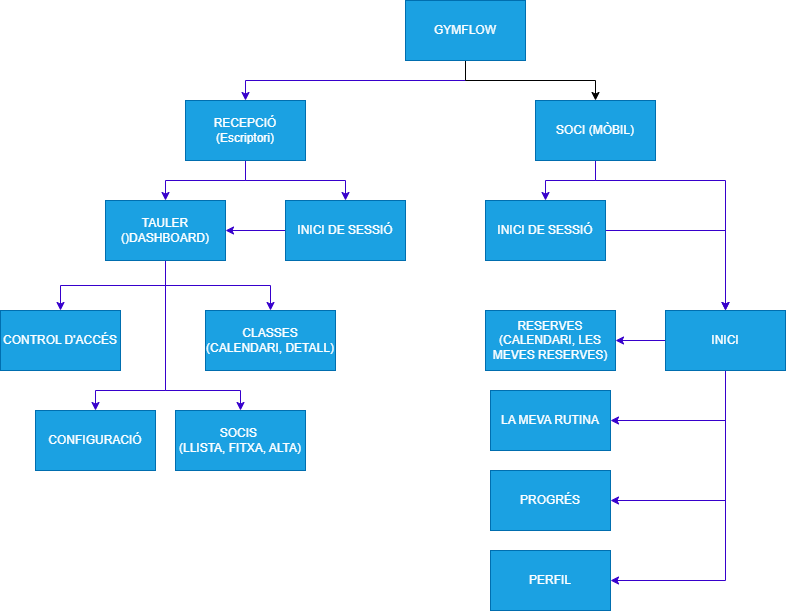

The diagram above was exported from draw.io. Its source (the exported page's mxGraphModel, read from the mxfile embedded in the PNG):
<mxGraphModel dx="1030" dy="608" grid="1" gridSize="10" guides="1" tooltips="1" connect="1" arrows="1" fold="1" page="1" pageScale="1" pageWidth="827" pageHeight="1169" math="0" shadow="0">
  <root>
    <mxCell id="0" />
    <mxCell id="1" parent="0" />
    <mxCell id="FtWL6WbxeVwZ-lbeslME-9" edge="1" parent="1" source="FtWL6WbxeVwZ-lbeslME-1" style="edgeStyle=orthogonalEdgeStyle;rounded=0;orthogonalLoop=1;jettySize=auto;html=1;exitX=0.5;exitY=1;exitDx=0;exitDy=0;entryX=0.5;entryY=0;entryDx=0;entryDy=0;defaultLabelBackgroundColor=page;labelPadding=0 4;fillColor=#6a00ff;strokeColor=light-dark(#3700CC,#CC00CC);" target="FtWL6WbxeVwZ-lbeslME-2">
      <mxGeometry relative="1" as="geometry" />
    </mxCell>
    <mxCell id="FtWL6WbxeVwZ-lbeslME-31" edge="1" parent="1" source="FtWL6WbxeVwZ-lbeslME-1" style="edgeStyle=orthogonalEdgeStyle;rounded=0;orthogonalLoop=1;jettySize=auto;html=1;exitX=0.5;exitY=1;exitDx=0;exitDy=0;defaultLabelBackgroundColor=page;labelPadding=0 4;strokeColor=light-dark(#000000,#CC00CC);" target="FtWL6WbxeVwZ-lbeslME-17">
      <mxGeometry relative="1" as="geometry" />
    </mxCell>
    <mxCell id="FtWL6WbxeVwZ-lbeslME-1" parent="1" style="rounded=0;whiteSpace=wrap;html=1;fillColor=light-dark(#1BA1E2,#99CCFF);fontColor=#ffffff;strokeColor=#006EAF;" value="GYMFLOW" vertex="1">
      <mxGeometry height="60" width="120" x="420" y="40" as="geometry" />
    </mxCell>
    <mxCell id="FtWL6WbxeVwZ-lbeslME-10" edge="1" parent="1" source="FtWL6WbxeVwZ-lbeslME-2" style="edgeStyle=orthogonalEdgeStyle;rounded=0;orthogonalLoop=1;jettySize=auto;html=1;exitX=0.5;exitY=1;exitDx=0;exitDy=0;entryX=0.5;entryY=0;entryDx=0;entryDy=0;defaultLabelBackgroundColor=page;labelPadding=0 4;fillColor=#6a00ff;strokeColor=light-dark(#3700CC,#CC00CC);" target="FtWL6WbxeVwZ-lbeslME-4">
      <mxGeometry relative="1" as="geometry" />
    </mxCell>
    <mxCell id="FtWL6WbxeVwZ-lbeslME-11" edge="1" parent="1" source="FtWL6WbxeVwZ-lbeslME-2" style="edgeStyle=orthogonalEdgeStyle;rounded=0;orthogonalLoop=1;jettySize=auto;html=1;exitX=0.5;exitY=1;exitDx=0;exitDy=0;defaultLabelBackgroundColor=page;labelPadding=0 4;fillColor=#6a00ff;strokeColor=light-dark(#3700CC,#CC00CC);" target="FtWL6WbxeVwZ-lbeslME-3">
      <mxGeometry relative="1" as="geometry" />
    </mxCell>
    <mxCell id="FtWL6WbxeVwZ-lbeslME-2" parent="1" style="rounded=0;whiteSpace=wrap;html=1;fillColor=light-dark(#1BA1E2,#99CCFF);fontColor=#ffffff;strokeColor=#006EAF;" value="RECEPCIÓ (Escriptori)" vertex="1">
      <mxGeometry height="60" width="120" x="200" y="140" as="geometry" />
    </mxCell>
    <mxCell id="FtWL6WbxeVwZ-lbeslME-16" edge="1" parent="1" source="FtWL6WbxeVwZ-lbeslME-3" style="edgeStyle=orthogonalEdgeStyle;rounded=0;orthogonalLoop=1;jettySize=auto;html=1;exitX=0;exitY=0.5;exitDx=0;exitDy=0;entryX=1;entryY=0.5;entryDx=0;entryDy=0;defaultLabelBackgroundColor=page;labelPadding=0 4;fillColor=#6a00ff;strokeColor=light-dark(#3700CC,#CC00CC);" target="FtWL6WbxeVwZ-lbeslME-4">
      <mxGeometry relative="1" as="geometry" />
    </mxCell>
    <mxCell id="FtWL6WbxeVwZ-lbeslME-3" parent="1" style="rounded=0;whiteSpace=wrap;html=1;fillColor=light-dark(#1BA1E2,#99CCFF);fontColor=#ffffff;strokeColor=#006EAF;" value="INICI DE SESSIÓ" vertex="1">
      <mxGeometry height="60" width="120" x="300" y="240" as="geometry" />
    </mxCell>
    <mxCell id="FtWL6WbxeVwZ-lbeslME-12" edge="1" parent="1" source="FtWL6WbxeVwZ-lbeslME-4" style="edgeStyle=orthogonalEdgeStyle;rounded=0;orthogonalLoop=1;jettySize=auto;html=1;exitX=0.5;exitY=1;exitDx=0;exitDy=0;entryX=0.5;entryY=0;entryDx=0;entryDy=0;defaultLabelBackgroundColor=page;labelPadding=0 4;fillColor=#6a00ff;strokeColor=light-dark(#3700CC,#CC00CC);" target="FtWL6WbxeVwZ-lbeslME-6">
      <mxGeometry relative="1" as="geometry" />
    </mxCell>
    <mxCell id="FtWL6WbxeVwZ-lbeslME-13" edge="1" parent="1" source="FtWL6WbxeVwZ-lbeslME-4" style="edgeStyle=orthogonalEdgeStyle;rounded=0;orthogonalLoop=1;jettySize=auto;html=1;exitX=0.5;exitY=1;exitDx=0;exitDy=0;entryX=0.5;entryY=0;entryDx=0;entryDy=0;defaultLabelBackgroundColor=page;labelPadding=0 4;fillColor=#6a00ff;strokeColor=light-dark(#3700CC,#CC00CC);" target="FtWL6WbxeVwZ-lbeslME-8">
      <mxGeometry relative="1" as="geometry" />
    </mxCell>
    <mxCell id="FtWL6WbxeVwZ-lbeslME-14" edge="1" parent="1" source="FtWL6WbxeVwZ-lbeslME-4" style="edgeStyle=orthogonalEdgeStyle;rounded=0;orthogonalLoop=1;jettySize=auto;html=1;exitX=0.5;exitY=1;exitDx=0;exitDy=0;entryX=0.5;entryY=0;entryDx=0;entryDy=0;defaultLabelBackgroundColor=page;labelPadding=0 4;fillColor=#6a00ff;strokeColor=light-dark(#3700CC,#CC00CC);" target="FtWL6WbxeVwZ-lbeslME-7">
      <mxGeometry relative="1" as="geometry">
        <Array as="points">
          <mxPoint x="180" y="430" />
          <mxPoint x="110" y="430" />
        </Array>
      </mxGeometry>
    </mxCell>
    <mxCell id="FtWL6WbxeVwZ-lbeslME-15" edge="1" parent="1" source="FtWL6WbxeVwZ-lbeslME-4" style="edgeStyle=orthogonalEdgeStyle;rounded=0;orthogonalLoop=1;jettySize=auto;html=1;exitX=0.5;exitY=1;exitDx=0;exitDy=0;entryX=0.5;entryY=0;entryDx=0;entryDy=0;defaultLabelBackgroundColor=page;labelPadding=0 4;fillColor=#6a00ff;strokeColor=light-dark(#3700CC,#CC00CC);" target="FtWL6WbxeVwZ-lbeslME-5">
      <mxGeometry relative="1" x="0.0044" as="geometry">
        <Array as="points">
          <mxPoint x="180" y="430" />
          <mxPoint x="255" y="430" />
        </Array>
      </mxGeometry>
    </mxCell>
    <mxCell id="FtWL6WbxeVwZ-lbeslME-4" parent="1" style="rounded=0;whiteSpace=wrap;html=1;fillColor=light-dark(#1BA1E2,#99CCFF);fontColor=#ffffff;strokeColor=#006EAF;" value="TAULER ()DASHBOARD)" vertex="1">
      <mxGeometry height="60" width="120" x="120" y="240" as="geometry" />
    </mxCell>
    <mxCell id="FtWL6WbxeVwZ-lbeslME-5" parent="1" style="rounded=0;whiteSpace=wrap;html=1;fillColor=light-dark(#1BA1E2,#99CCFF);fontColor=#ffffff;strokeColor=#006EAF;" value="SOCIS&amp;nbsp;&lt;div&gt;(LLISTA, FITXA, ALTA)&lt;/div&gt;" vertex="1">
      <mxGeometry height="60" width="130" x="190" y="450" as="geometry" />
    </mxCell>
    <mxCell id="FtWL6WbxeVwZ-lbeslME-6" parent="1" style="rounded=0;whiteSpace=wrap;html=1;fillColor=light-dark(#1BA1E2,#99CCFF);fontColor=#ffffff;strokeColor=#006EAF;" value="CONTROL D'ACCÉS" vertex="1">
      <mxGeometry height="60" width="120" x="15" y="350" as="geometry" />
    </mxCell>
    <mxCell id="FtWL6WbxeVwZ-lbeslME-7" parent="1" style="rounded=0;whiteSpace=wrap;html=1;fillColor=light-dark(#1BA1E2,#99CCFF);fontColor=#ffffff;strokeColor=#006EAF;" value="CONFIGURACIÓ" vertex="1">
      <mxGeometry height="60" width="120" x="50" y="450" as="geometry" />
    </mxCell>
    <mxCell id="FtWL6WbxeVwZ-lbeslME-8" parent="1" style="rounded=0;whiteSpace=wrap;html=1;fillColor=light-dark(#1BA1E2,#99CCFF);fontColor=#ffffff;strokeColor=#006EAF;" value="CLASSES&lt;div&gt;(CALENDARI, DETALL)&lt;/div&gt;" vertex="1">
      <mxGeometry height="60" width="130" x="220" y="350" as="geometry" />
    </mxCell>
    <mxCell id="FtWL6WbxeVwZ-lbeslME-24" edge="1" parent="1" source="FtWL6WbxeVwZ-lbeslME-17" style="edgeStyle=orthogonalEdgeStyle;rounded=0;orthogonalLoop=1;jettySize=auto;html=1;exitX=0.5;exitY=1;exitDx=0;exitDy=0;entryX=0.5;entryY=0;entryDx=0;entryDy=0;defaultLabelBackgroundColor=page;labelPadding=0 4;fillColor=#6a00ff;strokeColor=light-dark(#3700CC,#CC00CC);" target="FtWL6WbxeVwZ-lbeslME-18">
      <mxGeometry relative="1" as="geometry" />
    </mxCell>
    <mxCell id="FtWL6WbxeVwZ-lbeslME-25" edge="1" parent="1" source="FtWL6WbxeVwZ-lbeslME-17" style="edgeStyle=orthogonalEdgeStyle;rounded=0;orthogonalLoop=1;jettySize=auto;html=1;exitX=0.5;exitY=1;exitDx=0;exitDy=0;entryX=0.5;entryY=0;entryDx=0;entryDy=0;defaultLabelBackgroundColor=page;labelPadding=0 4;fillColor=#6a00ff;strokeColor=light-dark(#3700CC,#CC00CC);" target="FtWL6WbxeVwZ-lbeslME-19">
      <mxGeometry relative="1" as="geometry">
        <Array as="points">
          <mxPoint x="610" y="220" />
          <mxPoint x="740" y="220" />
        </Array>
      </mxGeometry>
    </mxCell>
    <mxCell id="FtWL6WbxeVwZ-lbeslME-17" parent="1" style="rounded=0;whiteSpace=wrap;html=1;fillColor=light-dark(#1BA1E2,#99CCFF);fontColor=#ffffff;strokeColor=#006EAF;" value="SOCI (MÒBIL)" vertex="1">
      <mxGeometry height="60" width="120" x="550" y="140" as="geometry" />
    </mxCell>
    <mxCell id="FtWL6WbxeVwZ-lbeslME-26" edge="1" parent="1" source="FtWL6WbxeVwZ-lbeslME-18" style="edgeStyle=orthogonalEdgeStyle;rounded=0;orthogonalLoop=1;jettySize=auto;html=1;exitX=1;exitY=0.5;exitDx=0;exitDy=0;entryX=0.5;entryY=0;entryDx=0;entryDy=0;defaultLabelBackgroundColor=page;labelPadding=0 4;fillColor=#6a00ff;strokeColor=light-dark(#3700CC,#CC00CC);" target="FtWL6WbxeVwZ-lbeslME-19">
      <mxGeometry relative="1" as="geometry" />
    </mxCell>
    <mxCell id="FtWL6WbxeVwZ-lbeslME-18" parent="1" style="rounded=0;whiteSpace=wrap;html=1;fillColor=light-dark(#1BA1E2,#99CCFF);fontColor=#ffffff;strokeColor=#006EAF;" value="INICI DE SESSIÓ" vertex="1">
      <mxGeometry height="60" width="120" x="500" y="240" as="geometry" />
    </mxCell>
    <mxCell id="FtWL6WbxeVwZ-lbeslME-27" edge="1" parent="1" source="FtWL6WbxeVwZ-lbeslME-19" style="edgeStyle=orthogonalEdgeStyle;rounded=0;orthogonalLoop=1;jettySize=auto;html=1;exitX=0;exitY=0.5;exitDx=0;exitDy=0;entryX=1;entryY=0.5;entryDx=0;entryDy=0;defaultLabelBackgroundColor=page;labelPadding=0 4;fillColor=#6a00ff;strokeColor=light-dark(#3700CC,#CC00CC);" target="FtWL6WbxeVwZ-lbeslME-20">
      <mxGeometry relative="1" as="geometry" />
    </mxCell>
    <mxCell id="FtWL6WbxeVwZ-lbeslME-28" edge="1" parent="1" source="FtWL6WbxeVwZ-lbeslME-19" style="edgeStyle=orthogonalEdgeStyle;rounded=0;orthogonalLoop=1;jettySize=auto;html=1;exitX=0.5;exitY=1;exitDx=0;exitDy=0;entryX=1;entryY=0.5;entryDx=0;entryDy=0;defaultLabelBackgroundColor=page;labelPadding=0 4;fillColor=#6a00ff;strokeColor=light-dark(#3700CC,#CC00CC);" target="FtWL6WbxeVwZ-lbeslME-21">
      <mxGeometry relative="1" as="geometry" />
    </mxCell>
    <mxCell id="FtWL6WbxeVwZ-lbeslME-29" edge="1" parent="1" source="FtWL6WbxeVwZ-lbeslME-19" style="edgeStyle=orthogonalEdgeStyle;rounded=0;orthogonalLoop=1;jettySize=auto;html=1;exitX=0.5;exitY=1;exitDx=0;exitDy=0;entryX=1;entryY=0.5;entryDx=0;entryDy=0;defaultLabelBackgroundColor=page;labelPadding=0 4;fillColor=#6a00ff;strokeColor=light-dark(#3700CC,#CC00CC);" target="FtWL6WbxeVwZ-lbeslME-22">
      <mxGeometry relative="1" as="geometry" />
    </mxCell>
    <mxCell id="FtWL6WbxeVwZ-lbeslME-30" edge="1" parent="1" source="FtWL6WbxeVwZ-lbeslME-19" style="edgeStyle=orthogonalEdgeStyle;rounded=0;orthogonalLoop=1;jettySize=auto;html=1;exitX=0.5;exitY=1;exitDx=0;exitDy=0;entryX=1;entryY=0.5;entryDx=0;entryDy=0;defaultLabelBackgroundColor=page;labelPadding=0 4;fillColor=#6a00ff;strokeColor=light-dark(#3700CC,#CC00CC);" target="FtWL6WbxeVwZ-lbeslME-23">
      <mxGeometry relative="1" as="geometry" />
    </mxCell>
    <mxCell id="FtWL6WbxeVwZ-lbeslME-19" parent="1" style="rounded=0;whiteSpace=wrap;html=1;fillColor=light-dark(#1BA1E2,#99CCFF);fontColor=#ffffff;strokeColor=#006EAF;" value="INICI" vertex="1">
      <mxGeometry height="60" width="120" x="680" y="350" as="geometry" />
    </mxCell>
    <mxCell id="FtWL6WbxeVwZ-lbeslME-20" parent="1" style="rounded=0;whiteSpace=wrap;html=1;fillColor=light-dark(#1BA1E2,#99CCFF);fontColor=#ffffff;strokeColor=#006EAF;" value="RESERVES (CALENDARI, LES MEVES RESERVES)" vertex="1">
      <mxGeometry height="60" width="130" x="500" y="350" as="geometry" />
    </mxCell>
    <mxCell id="FtWL6WbxeVwZ-lbeslME-21" parent="1" style="rounded=0;whiteSpace=wrap;html=1;fillColor=light-dark(#1BA1E2,#99CCFF);fontColor=#ffffff;strokeColor=#006EAF;" value="LA MEVA RUTINA" vertex="1">
      <mxGeometry height="60" width="120" x="505" y="430" as="geometry" />
    </mxCell>
    <mxCell id="FtWL6WbxeVwZ-lbeslME-22" parent="1" style="rounded=0;whiteSpace=wrap;html=1;fillColor=light-dark(#1BA1E2,#99CCFF);fontColor=#ffffff;strokeColor=#006EAF;" value="PROGRÉS" vertex="1">
      <mxGeometry height="60" width="120" x="505" y="510" as="geometry" />
    </mxCell>
    <mxCell id="FtWL6WbxeVwZ-lbeslME-23" parent="1" style="rounded=0;whiteSpace=wrap;html=1;fillColor=light-dark(#1BA1E2,#99CCFF);fontColor=#ffffff;strokeColor=#006EAF;" value="PERFIL" vertex="1">
      <mxGeometry height="60" width="120" x="505" y="590" as="geometry" />
    </mxCell>
  </root>
</mxGraphModel>